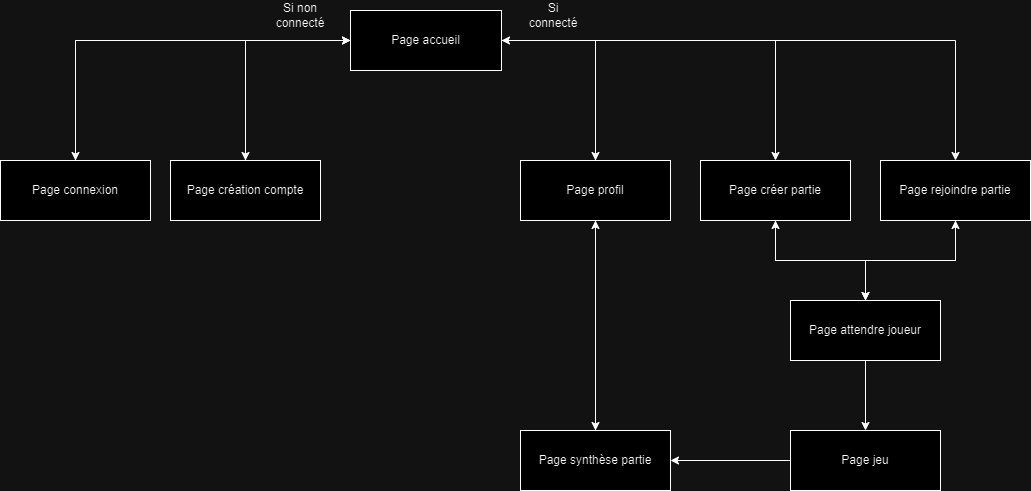

The diagram above was exported from draw.io. Its source (the exported page's mxGraphModel, read from the mxfile embedded in the PNG):
<mxGraphModel dx="1434" dy="780" grid="1" gridSize="10" guides="1" tooltips="1" connect="1" arrows="1" fold="1" page="1" pageScale="1" pageWidth="827" pageHeight="1169" math="0" shadow="0">
  <root>
    <mxCell id="0" />
    <mxCell id="1" parent="0" />
    <mxCell id="ZgIeuPw6tamxSQT_Iuav-9" style="edgeStyle=orthogonalEdgeStyle;rounded=0;orthogonalLoop=1;jettySize=auto;html=1;" parent="1" source="ZgIeuPw6tamxSQT_Iuav-1" target="ZgIeuPw6tamxSQT_Iuav-2" edge="1">
      <mxGeometry relative="1" as="geometry" />
    </mxCell>
    <mxCell id="ZgIeuPw6tamxSQT_Iuav-10" style="edgeStyle=orthogonalEdgeStyle;rounded=0;orthogonalLoop=1;jettySize=auto;html=1;" parent="1" source="ZgIeuPw6tamxSQT_Iuav-1" target="ZgIeuPw6tamxSQT_Iuav-3" edge="1">
      <mxGeometry relative="1" as="geometry" />
    </mxCell>
    <mxCell id="ZgIeuPw6tamxSQT_Iuav-12" style="edgeStyle=orthogonalEdgeStyle;rounded=0;orthogonalLoop=1;jettySize=auto;html=1;" parent="1" source="ZgIeuPw6tamxSQT_Iuav-1" target="ZgIeuPw6tamxSQT_Iuav-4" edge="1">
      <mxGeometry relative="1" as="geometry" />
    </mxCell>
    <mxCell id="ZgIeuPw6tamxSQT_Iuav-13" style="edgeStyle=orthogonalEdgeStyle;rounded=0;orthogonalLoop=1;jettySize=auto;html=1;" parent="1" source="ZgIeuPw6tamxSQT_Iuav-1" target="ZgIeuPw6tamxSQT_Iuav-5" edge="1">
      <mxGeometry relative="1" as="geometry" />
    </mxCell>
    <mxCell id="ZgIeuPw6tamxSQT_Iuav-14" style="edgeStyle=orthogonalEdgeStyle;rounded=0;orthogonalLoop=1;jettySize=auto;html=1;" parent="1" source="ZgIeuPw6tamxSQT_Iuav-1" target="ZgIeuPw6tamxSQT_Iuav-6" edge="1">
      <mxGeometry relative="1" as="geometry" />
    </mxCell>
    <mxCell id="ZgIeuPw6tamxSQT_Iuav-1" value="Page accueil" style="rounded=0;whiteSpace=wrap;html=1;" parent="1" vertex="1">
      <mxGeometry x="360" y="40" width="151" height="60" as="geometry" />
    </mxCell>
    <mxCell id="ZgIeuPw6tamxSQT_Iuav-24" style="edgeStyle=orthogonalEdgeStyle;rounded=0;orthogonalLoop=1;jettySize=auto;html=1;" parent="1" source="ZgIeuPw6tamxSQT_Iuav-2" target="ZgIeuPw6tamxSQT_Iuav-1" edge="1">
      <mxGeometry relative="1" as="geometry">
        <Array as="points">
          <mxPoint x="85" y="70" />
        </Array>
      </mxGeometry>
    </mxCell>
    <mxCell id="ZgIeuPw6tamxSQT_Iuav-2" value="Page connexion" style="rounded=0;whiteSpace=wrap;html=1;" parent="1" vertex="1">
      <mxGeometry x="10" y="190" width="150" height="60" as="geometry" />
    </mxCell>
    <mxCell id="ZgIeuPw6tamxSQT_Iuav-23" style="edgeStyle=orthogonalEdgeStyle;rounded=0;orthogonalLoop=1;jettySize=auto;html=1;" parent="1" source="ZgIeuPw6tamxSQT_Iuav-3" target="ZgIeuPw6tamxSQT_Iuav-1" edge="1">
      <mxGeometry relative="1" as="geometry">
        <Array as="points">
          <mxPoint x="255" y="70" />
        </Array>
      </mxGeometry>
    </mxCell>
    <mxCell id="ZgIeuPw6tamxSQT_Iuav-3" value="Page création compte" style="rounded=0;whiteSpace=wrap;html=1;" parent="1" vertex="1">
      <mxGeometry x="180" y="190" width="150" height="60" as="geometry" />
    </mxCell>
    <mxCell id="ZgIeuPw6tamxSQT_Iuav-21" style="edgeStyle=orthogonalEdgeStyle;rounded=0;orthogonalLoop=1;jettySize=auto;html=1;" parent="1" source="ZgIeuPw6tamxSQT_Iuav-4" target="ZgIeuPw6tamxSQT_Iuav-19" edge="1">
      <mxGeometry relative="1" as="geometry" />
    </mxCell>
    <mxCell id="ZgIeuPw6tamxSQT_Iuav-25" style="edgeStyle=orthogonalEdgeStyle;rounded=0;orthogonalLoop=1;jettySize=auto;html=1;" parent="1" source="ZgIeuPw6tamxSQT_Iuav-4" target="ZgIeuPw6tamxSQT_Iuav-1" edge="1">
      <mxGeometry relative="1" as="geometry">
        <Array as="points">
          <mxPoint x="605" y="70" />
        </Array>
      </mxGeometry>
    </mxCell>
    <mxCell id="ZgIeuPw6tamxSQT_Iuav-4" value="Page profil&lt;span style=&quot;color: rgba(0, 0, 0, 0); font-family: monospace; font-size: 0px; text-align: start; text-wrap: nowrap;&quot;&gt;%3CmxGraphModel%3E%3Croot%3E%3CmxCell%20id%3D%220%22%2F%3E%3CmxCell%20id%3D%221%22%20parent%3D%220%22%2F%3E%3CmxCell%20id%3D%222%22%20value%3D%22Page%20cr%C3%A9ation%20compte%22%20style%3D%22rounded%3D0%3BwhiteSpace%3Dwrap%3Bhtml%3D1%3B%22%20vertex%3D%221%22%20parent%3D%221%22%3E%3CmxGeometry%20x%3D%22280%22%20y%3D%22190%22%20width%3D%22150%22%20height%3D%2260%22%20as%3D%22geometry%22%2F%3E%3C%2FmxCell%3E%3C%2Froot%3E%3C%2FmxGraphModel%3E&lt;/span&gt;" style="rounded=0;whiteSpace=wrap;html=1;" parent="1" vertex="1">
      <mxGeometry x="530" y="190" width="150" height="60" as="geometry" />
    </mxCell>
    <mxCell id="ZgIeuPw6tamxSQT_Iuav-16" style="edgeStyle=orthogonalEdgeStyle;rounded=0;orthogonalLoop=1;jettySize=auto;html=1;" parent="1" source="ZgIeuPw6tamxSQT_Iuav-5" target="ZgIeuPw6tamxSQT_Iuav-7" edge="1">
      <mxGeometry relative="1" as="geometry" />
    </mxCell>
    <mxCell id="ZgIeuPw6tamxSQT_Iuav-5" value="Page créer partie" style="rounded=0;whiteSpace=wrap;html=1;" parent="1" vertex="1">
      <mxGeometry x="710" y="190" width="150" height="60" as="geometry" />
    </mxCell>
    <mxCell id="ZgIeuPw6tamxSQT_Iuav-17" style="edgeStyle=orthogonalEdgeStyle;rounded=0;orthogonalLoop=1;jettySize=auto;html=1;" parent="1" source="ZgIeuPw6tamxSQT_Iuav-6" target="ZgIeuPw6tamxSQT_Iuav-7" edge="1">
      <mxGeometry relative="1" as="geometry" />
    </mxCell>
    <mxCell id="ZgIeuPw6tamxSQT_Iuav-6" value="Page rejoindre partie" style="rounded=0;whiteSpace=wrap;html=1;" parent="1" vertex="1">
      <mxGeometry x="890" y="190" width="150" height="60" as="geometry" />
    </mxCell>
    <mxCell id="ZgIeuPw6tamxSQT_Iuav-18" style="edgeStyle=orthogonalEdgeStyle;rounded=0;orthogonalLoop=1;jettySize=auto;html=1;" parent="1" source="ZgIeuPw6tamxSQT_Iuav-7" target="ZgIeuPw6tamxSQT_Iuav-8" edge="1">
      <mxGeometry relative="1" as="geometry" />
    </mxCell>
    <mxCell id="ZgIeuPw6tamxSQT_Iuav-26" style="edgeStyle=orthogonalEdgeStyle;rounded=0;orthogonalLoop=1;jettySize=auto;html=1;" parent="1" source="ZgIeuPw6tamxSQT_Iuav-7" target="ZgIeuPw6tamxSQT_Iuav-5" edge="1">
      <mxGeometry relative="1" as="geometry" />
    </mxCell>
    <mxCell id="ZgIeuPw6tamxSQT_Iuav-27" style="edgeStyle=orthogonalEdgeStyle;rounded=0;orthogonalLoop=1;jettySize=auto;html=1;entryX=0.5;entryY=1;entryDx=0;entryDy=0;" parent="1" source="ZgIeuPw6tamxSQT_Iuav-7" target="ZgIeuPw6tamxSQT_Iuav-6" edge="1">
      <mxGeometry relative="1" as="geometry" />
    </mxCell>
    <mxCell id="ZgIeuPw6tamxSQT_Iuav-7" value="Page attendre joueur" style="rounded=0;whiteSpace=wrap;html=1;" parent="1" vertex="1">
      <mxGeometry x="800" y="330" width="150" height="60" as="geometry" />
    </mxCell>
    <mxCell id="ZgIeuPw6tamxSQT_Iuav-20" style="edgeStyle=orthogonalEdgeStyle;rounded=0;orthogonalLoop=1;jettySize=auto;html=1;" parent="1" source="ZgIeuPw6tamxSQT_Iuav-8" target="ZgIeuPw6tamxSQT_Iuav-19" edge="1">
      <mxGeometry relative="1" as="geometry" />
    </mxCell>
    <mxCell id="ZgIeuPw6tamxSQT_Iuav-8" value="Page jeu" style="rounded=0;whiteSpace=wrap;html=1;" parent="1" vertex="1">
      <mxGeometry x="800" y="460" width="150" height="60" as="geometry" />
    </mxCell>
    <mxCell id="ZgIeuPw6tamxSQT_Iuav-11" value="Si non connecté" style="text;html=1;align=center;verticalAlign=middle;whiteSpace=wrap;rounded=0;" parent="1" vertex="1">
      <mxGeometry x="280" y="30" width="60" height="30" as="geometry" />
    </mxCell>
    <mxCell id="ZgIeuPw6tamxSQT_Iuav-15" value="Si connecté" style="text;html=1;align=center;verticalAlign=middle;whiteSpace=wrap;rounded=0;" parent="1" vertex="1">
      <mxGeometry x="533" y="30" width="60" height="30" as="geometry" />
    </mxCell>
    <mxCell id="ZgIeuPw6tamxSQT_Iuav-22" style="edgeStyle=orthogonalEdgeStyle;rounded=0;orthogonalLoop=1;jettySize=auto;html=1;" parent="1" source="ZgIeuPw6tamxSQT_Iuav-19" target="ZgIeuPw6tamxSQT_Iuav-4" edge="1">
      <mxGeometry relative="1" as="geometry" />
    </mxCell>
    <mxCell id="ZgIeuPw6tamxSQT_Iuav-19" value="Page synthèse partie" style="rounded=0;whiteSpace=wrap;html=1;" parent="1" vertex="1">
      <mxGeometry x="530" y="460" width="150" height="60" as="geometry" />
    </mxCell>
  </root>
</mxGraphModel>